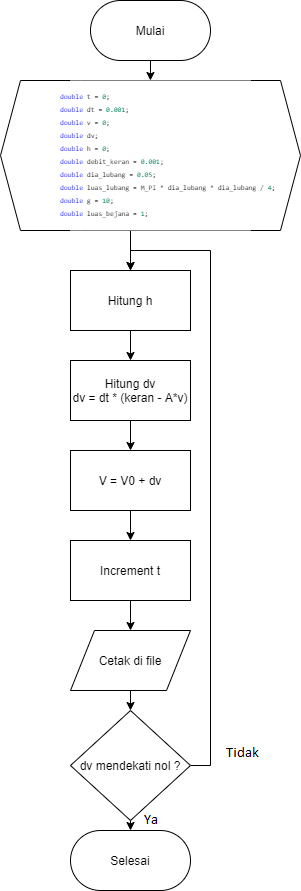

The diagram above was exported from draw.io. Its source (the exported page's mxGraphModel, read from the mxfile embedded in the PNG):
<mxGraphModel dx="1874" dy="548" grid="1" gridSize="10" guides="1" tooltips="1" connect="1" arrows="1" fold="1" page="1" pageScale="1" pageWidth="850" pageHeight="1100" math="0" shadow="0">
  <root>
    <mxCell id="0" />
    <mxCell id="1" parent="0" />
    <mxCell id="vIlQB9EWxP1ZoZF4MdsC-25" style="edgeStyle=orthogonalEdgeStyle;rounded=0;orthogonalLoop=1;jettySize=auto;html=1;exitX=0.5;exitY=1;exitDx=0;exitDy=0;entryX=0.444;entryY=0;entryDx=0;entryDy=0;entryPerimeter=0;" edge="1" parent="1" source="vIlQB9EWxP1ZoZF4MdsC-2" target="vIlQB9EWxP1ZoZF4MdsC-14">
      <mxGeometry relative="1" as="geometry" />
    </mxCell>
    <mxCell id="vIlQB9EWxP1ZoZF4MdsC-2" value="Mulai" style="rounded=1;whiteSpace=wrap;html=1;arcSize=50;" vertex="1" parent="1">
      <mxGeometry x="80" y="20" width="120" height="60" as="geometry" />
    </mxCell>
    <mxCell id="vIlQB9EWxP1ZoZF4MdsC-3" value="" style="shape=step;perimeter=stepPerimeter;whiteSpace=wrap;html=1;fixedSize=1;direction=west;" vertex="1" parent="1">
      <mxGeometry x="-10" y="100" width="180" height="150" as="geometry" />
    </mxCell>
    <mxCell id="vIlQB9EWxP1ZoZF4MdsC-4" value="" style="shape=step;perimeter=stepPerimeter;whiteSpace=wrap;html=1;fixedSize=1;" vertex="1" parent="1">
      <mxGeometry x="70" y="100" width="220" height="150" as="geometry" />
    </mxCell>
    <mxCell id="vIlQB9EWxP1ZoZF4MdsC-15" style="edgeStyle=orthogonalEdgeStyle;rounded=0;orthogonalLoop=1;jettySize=auto;html=1;exitX=1;exitY=0.5;exitDx=0;exitDy=0;entryX=0.5;entryY=0;entryDx=0;entryDy=0;" edge="1" parent="1" source="vIlQB9EWxP1ZoZF4MdsC-5" target="vIlQB9EWxP1ZoZF4MdsC-9">
      <mxGeometry relative="1" as="geometry" />
    </mxCell>
    <mxCell id="vIlQB9EWxP1ZoZF4MdsC-17" style="edgeStyle=orthogonalEdgeStyle;rounded=0;orthogonalLoop=1;jettySize=auto;html=1;exitX=0.5;exitY=1;exitDx=0;exitDy=0;entryX=0.5;entryY=0;entryDx=0;entryDy=0;" edge="1" parent="1" source="vIlQB9EWxP1ZoZF4MdsC-5" target="vIlQB9EWxP1ZoZF4MdsC-12">
      <mxGeometry relative="1" as="geometry" />
    </mxCell>
    <mxCell id="vIlQB9EWxP1ZoZF4MdsC-5" value="dv mendekati nol ?" style="rhombus;whiteSpace=wrap;html=1;" vertex="1" parent="1">
      <mxGeometry x="60" y="730" width="120" height="110" as="geometry" />
    </mxCell>
    <mxCell id="vIlQB9EWxP1ZoZF4MdsC-19" style="edgeStyle=orthogonalEdgeStyle;rounded=0;orthogonalLoop=1;jettySize=auto;html=1;exitX=0.5;exitY=1;exitDx=0;exitDy=0;entryX=0.5;entryY=0;entryDx=0;entryDy=0;" edge="1" parent="1" source="vIlQB9EWxP1ZoZF4MdsC-6" target="vIlQB9EWxP1ZoZF4MdsC-13">
      <mxGeometry relative="1" as="geometry" />
    </mxCell>
    <mxCell id="vIlQB9EWxP1ZoZF4MdsC-6" value="Increment t" style="rounded=0;whiteSpace=wrap;html=1;" vertex="1" parent="1">
      <mxGeometry x="60" y="560" width="120" height="60" as="geometry" />
    </mxCell>
    <mxCell id="vIlQB9EWxP1ZoZF4MdsC-20" style="edgeStyle=orthogonalEdgeStyle;rounded=0;orthogonalLoop=1;jettySize=auto;html=1;exitX=0.5;exitY=1;exitDx=0;exitDy=0;entryX=0.5;entryY=0;entryDx=0;entryDy=0;" edge="1" parent="1" source="vIlQB9EWxP1ZoZF4MdsC-7" target="vIlQB9EWxP1ZoZF4MdsC-6">
      <mxGeometry relative="1" as="geometry" />
    </mxCell>
    <mxCell id="vIlQB9EWxP1ZoZF4MdsC-7" value="V = V0 + dv" style="rounded=0;whiteSpace=wrap;html=1;" vertex="1" parent="1">
      <mxGeometry x="60" y="470" width="120" height="60" as="geometry" />
    </mxCell>
    <mxCell id="vIlQB9EWxP1ZoZF4MdsC-22" style="edgeStyle=orthogonalEdgeStyle;rounded=0;orthogonalLoop=1;jettySize=auto;html=1;exitX=0.5;exitY=1;exitDx=0;exitDy=0;entryX=0.5;entryY=0;entryDx=0;entryDy=0;" edge="1" parent="1" source="vIlQB9EWxP1ZoZF4MdsC-8" target="vIlQB9EWxP1ZoZF4MdsC-7">
      <mxGeometry relative="1" as="geometry" />
    </mxCell>
    <mxCell id="vIlQB9EWxP1ZoZF4MdsC-8" value="Hitung dv&lt;br&gt;dv = dt * (keran - A*v)" style="rounded=0;whiteSpace=wrap;html=1;" vertex="1" parent="1">
      <mxGeometry x="60" y="380" width="120" height="60" as="geometry" />
    </mxCell>
    <mxCell id="vIlQB9EWxP1ZoZF4MdsC-21" style="edgeStyle=orthogonalEdgeStyle;rounded=0;orthogonalLoop=1;jettySize=auto;html=1;exitX=0.5;exitY=1;exitDx=0;exitDy=0;entryX=0.5;entryY=0;entryDx=0;entryDy=0;" edge="1" parent="1" source="vIlQB9EWxP1ZoZF4MdsC-9" target="vIlQB9EWxP1ZoZF4MdsC-8">
      <mxGeometry relative="1" as="geometry" />
    </mxCell>
    <mxCell id="vIlQB9EWxP1ZoZF4MdsC-9" value="Hitung h" style="rounded=0;whiteSpace=wrap;html=1;" vertex="1" parent="1">
      <mxGeometry x="60" y="290" width="120" height="60" as="geometry" />
    </mxCell>
    <mxCell id="vIlQB9EWxP1ZoZF4MdsC-12" value="Selesai" style="rounded=1;whiteSpace=wrap;html=1;arcSize=50;" vertex="1" parent="1">
      <mxGeometry x="60" y="850" width="120" height="60" as="geometry" />
    </mxCell>
    <mxCell id="vIlQB9EWxP1ZoZF4MdsC-18" style="edgeStyle=orthogonalEdgeStyle;rounded=0;orthogonalLoop=1;jettySize=auto;html=1;exitX=0.5;exitY=1;exitDx=0;exitDy=0;entryX=0.5;entryY=0;entryDx=0;entryDy=0;" edge="1" parent="1" source="vIlQB9EWxP1ZoZF4MdsC-13" target="vIlQB9EWxP1ZoZF4MdsC-5">
      <mxGeometry relative="1" as="geometry" />
    </mxCell>
    <mxCell id="vIlQB9EWxP1ZoZF4MdsC-13" value="Cetak di file" style="shape=parallelogram;perimeter=parallelogramPerimeter;whiteSpace=wrap;html=1;" vertex="1" parent="1">
      <mxGeometry x="60" y="650" width="120" height="60" as="geometry" />
    </mxCell>
    <mxCell id="vIlQB9EWxP1ZoZF4MdsC-24" style="edgeStyle=orthogonalEdgeStyle;rounded=0;orthogonalLoop=1;jettySize=auto;html=1;exitX=0.25;exitY=1;exitDx=0;exitDy=0;entryX=0.5;entryY=0;entryDx=0;entryDy=0;" edge="1" parent="1" source="vIlQB9EWxP1ZoZF4MdsC-14" target="vIlQB9EWxP1ZoZF4MdsC-9">
      <mxGeometry relative="1" as="geometry">
        <Array as="points">
          <mxPoint x="120" y="250" />
        </Array>
      </mxGeometry>
    </mxCell>
    <mxCell id="vIlQB9EWxP1ZoZF4MdsC-14" value="&lt;div style=&quot;background-color: rgb(255 , 255 , 255) ; font-family: &amp;#34;consolas&amp;#34; , &amp;#34;courier new&amp;#34; , monospace ; line-height: 188% ; white-space: pre ; font-size: 7px&quot;&gt;&lt;div&gt;&lt;/div&gt;&lt;div style=&quot;text-align: left&quot;&gt;&amp;nbsp;&amp;nbsp;&amp;nbsp;&amp;nbsp;&lt;span style=&quot;color: #0000ff&quot;&gt;double&lt;/span&gt;&amp;nbsp;t&amp;nbsp;=&amp;nbsp;&lt;span style=&quot;color: #098658&quot;&gt;0&lt;/span&gt;;&lt;/div&gt;&lt;div style=&quot;text-align: left&quot;&gt;&amp;nbsp;&amp;nbsp;&amp;nbsp;&amp;nbsp;&lt;span style=&quot;color: #0000ff&quot;&gt;double&lt;/span&gt;&amp;nbsp;dt&amp;nbsp;=&amp;nbsp;&lt;span style=&quot;color: #098658&quot;&gt;0.001&lt;/span&gt;;&lt;/div&gt;&lt;div style=&quot;text-align: left&quot;&gt;&amp;nbsp;&amp;nbsp;&amp;nbsp;&amp;nbsp;&lt;span style=&quot;color: #0000ff&quot;&gt;double&lt;/span&gt;&amp;nbsp;v&amp;nbsp;=&amp;nbsp;&lt;span style=&quot;color: #098658&quot;&gt;0&lt;/span&gt;;&lt;/div&gt;&lt;div style=&quot;text-align: left&quot;&gt;&amp;nbsp;&amp;nbsp;&amp;nbsp;&amp;nbsp;&lt;span style=&quot;color: #0000ff&quot;&gt;double&lt;/span&gt;&amp;nbsp;dv;&lt;/div&gt;&lt;div style=&quot;text-align: left&quot;&gt;&amp;nbsp;&amp;nbsp;&amp;nbsp;&amp;nbsp;&lt;span style=&quot;color: #0000ff&quot;&gt;double&lt;/span&gt;&amp;nbsp;h&amp;nbsp;=&amp;nbsp;&lt;span style=&quot;color: #098658&quot;&gt;0&lt;/span&gt;;&lt;/div&gt;&lt;div style=&quot;text-align: left&quot;&gt;&amp;nbsp;&amp;nbsp;&amp;nbsp;&amp;nbsp;&lt;span style=&quot;color: #0000ff&quot;&gt;double&lt;/span&gt;&amp;nbsp;debit_keran&amp;nbsp;=&amp;nbsp;&lt;span style=&quot;color: #098658&quot;&gt;0.001&lt;/span&gt;;&lt;/div&gt;&lt;div style=&quot;text-align: left&quot;&gt;&amp;nbsp;&amp;nbsp;&amp;nbsp;&amp;nbsp;&lt;span style=&quot;color: #0000ff&quot;&gt;double&lt;/span&gt;&amp;nbsp;dia_lubang&amp;nbsp;=&amp;nbsp;&lt;span style=&quot;color: #098658&quot;&gt;0.05&lt;/span&gt;;&lt;/div&gt;&lt;div style=&quot;text-align: left&quot;&gt;&amp;nbsp;&amp;nbsp;&amp;nbsp;&amp;nbsp;&lt;span style=&quot;color: #0000ff&quot;&gt;double&lt;/span&gt;&amp;nbsp;luas_lubang&amp;nbsp;=&amp;nbsp;M_PI&amp;nbsp;*&amp;nbsp;dia_lubang&amp;nbsp;*&amp;nbsp;dia_lubang&amp;nbsp;/&amp;nbsp;&lt;span style=&quot;color: #098658&quot;&gt;4&lt;/span&gt;;&lt;/div&gt;&lt;div style=&quot;text-align: left&quot;&gt;&amp;nbsp;&amp;nbsp;&amp;nbsp;&amp;nbsp;&lt;span style=&quot;color: #0000ff&quot;&gt;double&lt;/span&gt;&amp;nbsp;g&amp;nbsp;=&amp;nbsp;&lt;span style=&quot;color: #098658&quot;&gt;10&lt;/span&gt;;&lt;/div&gt;&lt;div style=&quot;text-align: left&quot;&gt;&amp;nbsp;&amp;nbsp;&amp;nbsp;&amp;nbsp;&lt;span style=&quot;color: #0000ff&quot;&gt;double&lt;/span&gt;&amp;nbsp;luas_bejana&amp;nbsp;=&amp;nbsp;&lt;span style=&quot;color: #098658&quot;&gt;1&lt;/span&gt;;&lt;/div&gt;&lt;/div&gt;" style="rounded=0;whiteSpace=wrap;html=1;strokeColor=none;" vertex="1" parent="1">
      <mxGeometry x="60" y="100" width="180" height="150" as="geometry" />
    </mxCell>
  </root>
</mxGraphModel>